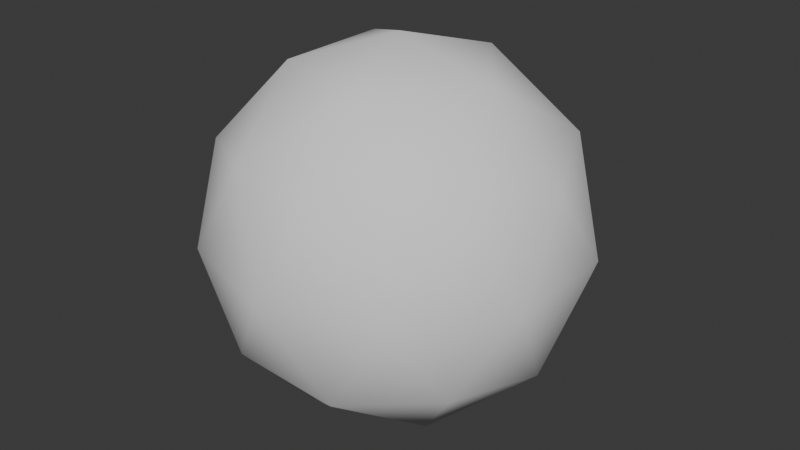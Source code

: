 # Source: Ball.blend  (saved by Blender 5.1.30; exported with 4.5.12 LTS)
import bpy
from mathutils import Matrix  # noqa: F401  (used for matrix-valued properties, if any)

bpy.ops.wm.read_factory_settings(use_empty=True)
scene = bpy.context.scene
scene.name = 'Scene'

# ---- collections
col_collection = bpy.data.collections.new('Collection'); scene.collection.children.link(col_collection)

# ---- world
world_world = bpy.data.worlds.new('World'); scene.world = world_world
world_world.use_nodes = True; world_world.node_tree.nodes.clear()
_N = world_world.node_tree.nodes; _L = world_world.node_tree.links
n0 = _N.new('ShaderNodeOutputWorld'); n0.name = 'World Output'; n0.location = (200, 100)
n1 = _N.new('ShaderNodeBackground'); n1.name = 'Background'; n1.location = (-200, 100)
n1.inputs[0].default_value = (0.05088, 0.05088, 0.05088, 1.0)
_L.new(n1.outputs[0], n0.inputs[0])
n0.is_active_output = True
world_world.color = (0.05088, 0.05088, 0.05088)
world_world.sun_shadow_jitter_overblur = 0.0

# ---- meshes
me_icosphere = bpy.data.meshes.new('Icosphere')
me_icosphere.from_pydata([(-1.288, 0.01616, 2.588), (-0.8612, 0.3424, 2.899), (-1.451, 0.3424, 3.091), (-1.816, 0.3424, 2.588), (-1.451, 0.3424, 2.086), (-0.8612, 0.3424, 2.278), (-1.125, 0.8704, 3.091), (-1.715, 0.8704, 2.899), (-1.715, 0.8704, 2.278), (-1.125, 0.8704, 2.086), (-0.7604, 0.8704, 2.588), (-1.288, 1.197, 2.588), (-1.384, 0.1043, 2.884), (-1.037, 0.1043, 2.771), (-1.133, 0.2961, 3.066), (-0.7862, 0.2961, 2.588), (-1.037, 0.1043, 2.406), (-1.599, 0.1043, 2.588), (-1.695, 0.2961, 2.884), (-1.384, 0.1043, 2.293), (-1.695, 0.2961, 2.293), (-1.133, 0.2961, 2.111), (-0.7269, 0.6064, 2.771), (-0.7269, 0.6064, 2.406), (-1.288, 0.6064, 3.179), (-0.9413, 0.6064, 3.066), (-1.85, 0.6064, 2.771), (-1.635, 0.6064, 3.066), (-1.635, 0.6064, 2.111), (-1.85, 0.6064, 2.406), (-0.9413, 0.6064, 2.111), (-1.288, 0.6064, 1.998), (-0.8821, 0.9167, 2.884), (-1.443, 0.9167, 3.066), (-1.79, 0.9167, 2.588), (-1.443, 0.9167, 2.111), (-0.8821, 0.9167, 2.293), (-1.192, 1.109, 2.884), (-0.978, 1.109, 2.588), (-1.539, 1.109, 2.771), (-1.539, 1.109, 2.406), (-1.192, 1.109, 2.293)], [], [(0, 13, 12), (1, 13, 15), (0, 12, 17), (0, 17, 19), (0, 19, 16), (1, 15, 22), (2, 14, 24), (3, 18, 26), (4, 20, 28), (5, 21, 30), (1, 22, 25), (2, 24, 27), (3, 26, 29), (4, 28, 31), (5, 30, 23), (6, 32, 37), (7, 33, 39), (8, 34, 40), (9, 35, 41), (10, 36, 38), (38, 41, 11), (38, 36, 41), (36, 9, 41), (41, 40, 11), (41, 35, 40), (35, 8, 40), (40, 39, 11), (40, 34, 39), (34, 7, 39), (39, 37, 11), (39, 33, 37), (33, 6, 37), (37, 38, 11), (37, 32, 38), (32, 10, 38), (23, 36, 10), (23, 30, 36), (30, 9, 36), (31, 35, 9), (31, 28, 35), (28, 8, 35), (29, 34, 8), (29, 26, 34), (26, 7, 34), (27, 33, 7), (27, 24, 33), (24, 6, 33), (25, 32, 6), (25, 22, 32), (22, 10, 32), (30, 31, 9), (30, 21, 31), (21, 4, 31), (28, 29, 8), (28, 20, 29), (20, 3, 29), (26, 27, 7), (26, 18, 27), (18, 2, 27), (24, 25, 6), (24, 14, 25), (14, 1, 25), (22, 23, 10), (22, 15, 23), (15, 5, 23), (16, 21, 5), (16, 19, 21), (19, 4, 21), (19, 20, 4), (19, 17, 20), (17, 3, 20), (17, 18, 3), (17, 12, 18), (12, 2, 18), (15, 16, 5), (15, 13, 16), (13, 0, 16), (12, 14, 2), (12, 13, 14), (13, 1, 14)])
me_icosphere.polygons.foreach_set('use_smooth', [True] * 80)
_uv = me_icosphere.uv_layers.new(name='UVMap')
_uv.uv.foreach_set('vector', [0.1818, 0.0, 0.2273, 0.07873, 0.1364, 0.07873, 0.2727, 0.1575, 0.3182, 0.07873, 0.3636, 0.1575, 0.9091, 0.0, 0.9545, 0.07873, 0.8636, 0.07873, 0.7273, 0.0, 0.7727, 0.07873, 0.6818, 0.07873, 0.5455, 0.0, 0.5909, 0.07873, 0.5, 0.07873, 0.2727, 0.1575, 0.3636, 0.1575, 0.3182, 0.2362, 0.09091, 0.1575, 0.1818, 0.1575, 0.1364, 0.2362, 0.8182, 0.1575, 0.9091, 0.1575, 0.8636, 0.2362, 0.6364, 0.1575, 0.7273, 0.1575, 0.6818, 0.2362, 0.4545, 0.1575, 0.5455, 0.1575, 0.5, 0.2362, 0.2727, 0.1575, 0.3182, 0.2362, 0.2273, 0.2362, 0.09091, 0.1575, 0.1364, 0.2362, 0.04546, 0.2362, 0.8182, 0.1575, 0.8636, 0.2362, 0.7727, 0.2362, 0.6364, 0.1575, 0.6818, 0.2362, 0.5909, 0.2362, 0.4545, 0.1575, 0.5, 0.2362, 0.4091, 0.2362, 0.1818, 0.3149, 0.2727, 0.3149, 0.2273, 0.3937, 0.0, 0.3149, 0.09091, 0.3149, 0.04546, 0.3937, 0.7273, 0.3149, 0.8182, 0.3149, 0.7727, 0.3937, 0.5455, 0.3149, 0.6364, 0.3149, 0.5909, 0.3937, 0.3636, 0.3149, 0.4545, 0.3149, 0.4091, 0.3937, 0.4091, 0.3937, 0.5, 0.3937, 0.4545, 0.4724, 0.4091, 0.3937, 0.4545, 0.3149, 0.5, 0.3937, 0.4545, 0.3149, 0.5455, 0.3149, 0.5, 0.3937, 0.5909, 0.3937, 0.6818, 0.3937, 0.6364, 0.4724, 0.5909, 0.3937, 0.6364, 0.3149, 0.6818, 0.3937, 0.6364, 0.3149, 0.7273, 0.3149, 0.6818, 0.3937, 0.7727, 0.3937, 0.8636, 0.3937, 0.8182, 0.4724, 0.7727, 0.3937, 0.8182, 0.3149, 0.8636, 0.3937, 0.8182, 0.3149, 0.9091, 0.3149, 0.8636, 0.3937, 0.04546, 0.3937, 0.1364, 0.3937, 0.09091, 0.4724, 0.04546, 0.3937, 0.09091, 0.3149, 0.1364, 0.3937, 0.09091, 0.3149, 0.1818, 0.3149, 0.1364, 0.3937, 0.2273, 0.3937, 0.3182, 0.3937, 0.2727, 0.4724, 0.2273, 0.3937, 0.2727, 0.3149, 0.3182, 0.3937, 0.2727, 0.3149, 0.3636, 0.3149, 0.3182, 0.3937, 0.4091, 0.2362, 0.4545, 0.3149, 0.3636, 0.3149, 0.4091, 0.2362, 0.5, 0.2362, 0.4545, 0.3149, 0.5, 0.2362, 0.5455, 0.3149, 0.4545, 0.3149, 0.5909, 0.2362, 0.6364, 0.3149, 0.5455, 0.3149, 0.5909, 0.2362, 0.6818, 0.2362, 0.6364, 0.3149, 0.6818, 0.2362, 0.7273, 0.3149, 0.6364, 0.3149, 0.7727, 0.2362, 0.8182, 0.3149, 0.7273, 0.3149, 0.7727, 0.2362, 0.8636, 0.2362, 0.8182, 0.3149, 0.8636, 0.2362, 0.9091, 0.3149, 0.8182, 0.3149, 0.04546, 0.2362, 0.09091, 0.3149, 0.0, 0.3149, 0.04546, 0.2362, 0.1364, 0.2362, 0.09091, 0.3149, 0.1364, 0.2362, 0.1818, 0.3149, 0.09091, 0.3149, 0.2273, 0.2362, 0.2727, 0.3149, 0.1818, 0.3149, 0.2273, 0.2362, 0.3182, 0.2362, 0.2727, 0.3149, 0.3182, 0.2362, 0.3636, 0.3149, 0.2727, 0.3149, 0.5, 0.2362, 0.5909, 0.2362, 0.5455, 0.3149, 0.5, 0.2362, 0.5455, 0.1575, 0.5909, 0.2362, 0.5455, 0.1575, 0.6364, 0.1575, 0.5909, 0.2362, 0.6818, 0.2362, 0.7727, 0.2362, 0.7273, 0.3149, 0.6818, 0.2362, 0.7273, 0.1575, 0.7727, 0.2362, 0.7273, 0.1575, 0.8182, 0.1575, 0.7727, 0.2362, 0.8636, 0.2362, 0.9545, 0.2362, 0.9091, 0.3149, 0.8636, 0.2362, 0.9091, 0.1575, 0.9545, 0.2362, 0.9091, 0.1575, 1.0, 0.1575, 0.9545, 0.2362, 0.1364, 0.2362, 0.2273, 0.2362, 0.1818, 0.3149, 0.1364, 0.2362, 0.1818, 0.1575, 0.2273, 0.2362, 0.1818, 0.1575, 0.2727, 0.1575, 0.2273, 0.2362, 0.3182, 0.2362, 0.4091, 0.2362, 0.3636, 0.3149, 0.3182, 0.2362, 0.3636, 0.1575, 0.4091, 0.2362, 0.3636, 0.1575, 0.4545, 0.1575, 0.4091, 0.2362, 0.5, 0.07873, 0.5455, 0.1575, 0.4545, 0.1575, 0.5, 0.07873, 0.5909, 0.07873, 0.5455, 0.1575, 0.5909, 0.07873, 0.6364, 0.1575, 0.5455, 0.1575, 0.6818, 0.07873, 0.7273, 0.1575, 0.6364, 0.1575, 0.6818, 0.07873, 0.7727, 0.07873, 0.7273, 0.1575, 0.7727, 0.07873, 0.8182, 0.1575, 0.7273, 0.1575, 0.8636, 0.07873, 0.9091, 0.1575, 0.8182, 0.1575, 0.8636, 0.07873, 0.9545, 0.07873, 0.9091, 0.1575, 0.9545, 0.07873, 1.0, 0.1575, 0.9091, 0.1575, 0.3636, 0.1575, 0.4091, 0.07873, 0.4545, 0.1575, 0.3636, 0.1575, 0.3182, 0.07873, 0.4091, 0.07873, 0.3182, 0.07873, 0.3636, 0.0, 0.4091, 0.07873, 0.1364, 0.07873, 0.1818, 0.1575, 0.09091, 0.1575, 0.1364, 0.07873, 0.2273, 0.07873, 0.1818, 0.1575, 0.2273, 0.07873, 0.2727, 0.1575, 0.1818, 0.1575])
me_icosphere.update()
me_icosphere.normals_split_custom_set([tuple(v) for v in zip(*[iter([-2.145e-06, -1.0, 0.0, 0.4253, -0.8507, 0.309, -0.1625, -0.8507, 0.5, 0.7236, -0.4472, 0.5257, 0.4253, -0.8507, 0.309, 0.8506, -0.5257, 2.547e-07, -2.145e-06, -1.0, 0.0, -0.1625, -0.8507, 0.5, -0.5257, -0.8507, 3.979e-08, -2.145e-06, -1.0, 0.0, -0.5257, -0.8507, 3.979e-08, -0.1625, -0.8507, -0.5, -2.145e-06, -1.0, 0.0, -0.1625, -0.8507, -0.5, 0.4253, -0.8507, -0.309, 0.7236, -0.4472, 0.5257, 0.8506, -0.5257, 2.547e-07, 0.9511, -3.608e-07, 0.309, -0.2764, -0.4472, 0.8506, 0.2629, -0.5257, 0.809, -2.122e-07, 3.038e-07, 1.0, -0.8944, -0.4472, 2.103e-08, -0.6882, -0.5257, 0.5, -0.9511, 5.306e-08, 0.309, -0.2764, -0.4472, -0.8506, -0.6882, -0.5257, -0.5, -0.5878, -6.46e-07, -0.809, 0.7236, -0.4472, -0.5257, 0.2629, -0.5257, -0.809, 0.5878, 5.041e-07, -0.809, 0.7236, -0.4472, 0.5257, 0.9511, -3.608e-07, 0.309, 0.5878, 0.0, 0.809, -0.2764, -0.4472, 0.8506, -2.122e-07, 3.038e-07, 1.0, -0.5878, 6.898e-08, 0.809, -0.8944, -0.4472, 2.103e-08, -0.9511, 5.306e-08, 0.309, -0.9511, -2.706e-07, -0.309, -0.2764, -0.4472, -0.8506, -0.5878, -6.46e-07, -0.809, 1.267e-07, 3.077e-07, -1.0, 0.7236, -0.4472, -0.5257, 0.5878, 5.041e-07, -0.809, 0.9511, -2.494e-07, -0.309, 0.2764, 0.4472, 0.8506, 0.6882, 0.5257, 0.5, 0.1625, 0.8507, 0.5, -0.7236, 0.4472, 0.5257, -0.2629, 0.5257, 0.809, -0.4253, 0.8507, 0.309, -0.7236, 0.4472, -0.5257, -0.8506, 0.5257, 2.122e-07, -0.4253, 0.8507, -0.309, 0.2764, 0.4472, -0.8506, -0.2629, 0.5257, -0.809, 0.1625, 0.8507, -0.5, 0.8944, 0.4472, 5.256e-09, 0.6882, 0.5257, -0.5, 0.5257, 0.8507, 2.653e-08, 0.5257, 0.8507, 2.653e-08, 0.1625, 0.8507, -0.5, 9.356e-07, 1.0, -2.628e-09, 0.5257, 0.8507, 2.653e-08, 0.6882, 0.5257, -0.5, 0.1625, 0.8507, -0.5, 0.6882, 0.5257, -0.5, 0.2764, 0.4472, -0.8506, 0.1625, 0.8507, -0.5, 0.1625, 0.8507, -0.5, -0.4253, 0.8507, -0.309, 9.356e-07, 1.0, -2.628e-09, 0.1625, 0.8507, -0.5, -0.2629, 0.5257, -0.809, -0.4253, 0.8507, -0.309, -0.2629, 0.5257, -0.809, -0.7236, 0.4472, -0.5257, -0.4253, 0.8507, -0.309, -0.4253, 0.8507, -0.309, -0.4253, 0.8507, 0.309, 9.356e-07, 1.0, -2.628e-09, -0.4253, 0.8507, -0.309, -0.8506, 0.5257, 2.122e-07, -0.4253, 0.8507, 0.309, -0.8506, 0.5257, 2.122e-07, -0.7236, 0.4472, 0.5257, -0.4253, 0.8507, 0.309, -0.4253, 0.8507, 0.309, 0.1625, 0.8507, 0.5, 9.356e-07, 1.0, -2.628e-09, -0.4253, 0.8507, 0.309, -0.2629, 0.5257, 0.809, 0.1625, 0.8507, 0.5, -0.2629, 0.5257, 0.809, 0.2764, 0.4472, 0.8506, 0.1625, 0.8507, 0.5, 0.1625, 0.8507, 0.5, 0.5257, 0.8507, 2.653e-08, 9.356e-07, 1.0, -2.628e-09, 0.1625, 0.8507, 0.5, 0.6882, 0.5257, 0.5, 0.5257, 0.8507, 2.653e-08, 0.6882, 0.5257, 0.5, 0.8944, 0.4472, 5.256e-09, 0.5257, 0.8507, 2.653e-08, 0.9511, -2.494e-07, -0.309, 0.6882, 0.5257, -0.5, 0.8944, 0.4472, 5.256e-09, 0.9511, -2.494e-07, -0.309, 0.5878, 5.041e-07, -0.809, 0.6882, 0.5257, -0.5, 0.5878, 5.041e-07, -0.809, 0.2764, 0.4472, -0.8506, 0.6882, 0.5257, -0.5, 1.267e-07, 3.077e-07, -1.0, -0.2629, 0.5257, -0.809, 0.2764, 0.4472, -0.8506, 1.267e-07, 3.077e-07, -1.0, -0.5878, -6.46e-07, -0.809, -0.2629, 0.5257, -0.809, -0.5878, -6.46e-07, -0.809, -0.7236, 0.4472, -0.5257, -0.2629, 0.5257, -0.809, -0.9511, -2.706e-07, -0.309, -0.8506, 0.5257, 2.122e-07, -0.7236, 0.4472, -0.5257, -0.9511, -2.706e-07, -0.309, -0.9511, 5.306e-08, 0.309, -0.8506, 0.5257, 2.122e-07, -0.9511, 5.306e-08, 0.309, -0.7236, 0.4472, 0.5257, -0.8506, 0.5257, 2.122e-07, -0.5878, 6.898e-08, 0.809, -0.2629, 0.5257, 0.809, -0.7236, 0.4472, 0.5257, -0.5878, 6.898e-08, 0.809, -2.122e-07, 3.038e-07, 1.0, -0.2629, 0.5257, 0.809, -2.122e-07, 3.038e-07, 1.0, 0.2764, 0.4472, 0.8506, -0.2629, 0.5257, 0.809, 0.5878, 0.0, 0.809, 0.6882, 0.5257, 0.5, 0.2764, 0.4472, 0.8506, 0.5878, 0.0, 0.809, 0.9511, -3.608e-07, 0.309, 0.6882, 0.5257, 0.5, 0.9511, -3.608e-07, 0.309, 0.8944, 0.4472, 5.256e-09, 0.6882, 0.5257, 0.5, 0.5878, 5.041e-07, -0.809, 1.267e-07, 3.077e-07, -1.0, 0.2764, 0.4472, -0.8506, 0.5878, 5.041e-07, -0.809, 0.2629, -0.5257, -0.809, 1.267e-07, 3.077e-07, -1.0, 0.2629, -0.5257, -0.809, -0.2764, -0.4472, -0.8506, 1.267e-07, 3.077e-07, -1.0, -0.5878, -6.46e-07, -0.809, -0.9511, -2.706e-07, -0.309, -0.7236, 0.4472, -0.5257, -0.5878, -6.46e-07, -0.809, -0.6882, -0.5257, -0.5, -0.9511, -2.706e-07, -0.309, -0.6882, -0.5257, -0.5, -0.8944, -0.4472, 2.103e-08, -0.9511, -2.706e-07, -0.309, -0.9511, 5.306e-08, 0.309, -0.5878, 6.898e-08, 0.809, -0.7236, 0.4472, 0.5257, -0.9511, 5.306e-08, 0.309, -0.6882, -0.5257, 0.5, -0.5878, 6.898e-08, 0.809, -0.6882, -0.5257, 0.5, -0.2764, -0.4472, 0.8506, -0.5878, 6.898e-08, 0.809, -2.122e-07, 3.038e-07, 1.0, 0.5878, 0.0, 0.809, 0.2764, 0.4472, 0.8506, -2.122e-07, 3.038e-07, 1.0, 0.2629, -0.5257, 0.809, 0.5878, 0.0, 0.809, 0.2629, -0.5257, 0.809, 0.7236, -0.4472, 0.5257, 0.5878, 0.0, 0.809, 0.9511, -3.608e-07, 0.309, 0.9511, -2.494e-07, -0.309, 0.8944, 0.4472, 5.256e-09, 0.9511, -3.608e-07, 0.309, 0.8506, -0.5257, 2.547e-07, 0.9511, -2.494e-07, -0.309, 0.8506, -0.5257, 2.547e-07, 0.7236, -0.4472, -0.5257, 0.9511, -2.494e-07, -0.309, 0.4253, -0.8507, -0.309, 0.2629, -0.5257, -0.809, 0.7236, -0.4472, -0.5257, 0.4253, -0.8507, -0.309, -0.1625, -0.8507, -0.5, 0.2629, -0.5257, -0.809, -0.1625, -0.8507, -0.5, -0.2764, -0.4472, -0.8506, 0.2629, -0.5257, -0.809, -0.1625, -0.8507, -0.5, -0.6882, -0.5257, -0.5, -0.2764, -0.4472, -0.8506, -0.1625, -0.8507, -0.5, -0.5257, -0.8507, 3.979e-08, -0.6882, -0.5257, -0.5, -0.5257, -0.8507, 3.979e-08, -0.8944, -0.4472, 2.103e-08, -0.6882, -0.5257, -0.5, -0.5257, -0.8507, 3.979e-08, -0.6882, -0.5257, 0.5, -0.8944, -0.4472, 2.103e-08, -0.5257, -0.8507, 3.979e-08, -0.1625, -0.8507, 0.5, -0.6882, -0.5257, 0.5, -0.1625, -0.8507, 0.5, -0.2764, -0.4472, 0.8506, -0.6882, -0.5257, 0.5, 0.8506, -0.5257, 2.547e-07, 0.4253, -0.8507, -0.309, 0.7236, -0.4472, -0.5257, 0.8506, -0.5257, 2.547e-07, 0.4253, -0.8507, 0.309, 0.4253, -0.8507, -0.309, 0.4253, -0.8507, 0.309, -2.145e-06, -1.0, 0.0, 0.4253, -0.8507, -0.309, -0.1625, -0.8507, 0.5, 0.2629, -0.5257, 0.809, -0.2764, -0.4472, 0.8506, -0.1625, -0.8507, 0.5, 0.4253, -0.8507, 0.309, 0.2629, -0.5257, 0.809, 0.4253, -0.8507, 0.309, 0.7236, -0.4472, 0.5257, 0.2629, -0.5257, 0.809])] * 3)])

# ---- objects
ob_icosphere = bpy.data.objects.new('Icosphere', me_icosphere)

# ---- transforms, parenting, visibility, modifiers, constraints
ob_icosphere.location = (1.377, 2.616, 0.4139)
ob_icosphere.rotation_euler = (1.571, -0.0, 0.0)

# ---- collection membership
col_collection.objects.link(ob_icosphere)

# ---- scene / render settings (as saved in the file)
scene.frame_start = 1; scene.frame_end = 250; scene.frame_set(1)
scene.render.engine = 'BLENDER_EEVEE_NEXT'
scene.render.bake_bias = 0.0
scene.render.bake_samples = 0
scene.cycles.sampling_pattern = 'TABULATED_SOBOL'
scene.eevee.use_volume_custom_range = False
bpy.context.view_layer.update()

# ---- added for rendering (the .blend has no active camera and no usable light): camera, sun
cam_auto = bpy.data.cameras.new('AutoCamera')
cam_auto.lens = 50.0
cam_auto.sensor_width = 36.0
cam_auto.clip_end = 1000.0
ob_auto_camera = bpy.data.objects.new('AutoCamera', cam_auto)
scene.collection.objects.link(ob_auto_camera)
ob_auto_camera.location = (1.95028, -2.20654, 2.50948)
ob_auto_camera.rotation_euler = (1.09748, -7.21219e-08, 0.694738)
scene.camera = ob_auto_camera
light_auto_sun = bpy.data.lights.new('AutoSun', 'SUN')
light_auto_sun.energy = 3.0
light_auto_sun.angle = 0.0523599
ob_auto_sun = bpy.data.objects.new('AutoSun', light_auto_sun)
scene.collection.objects.link(ob_auto_sun)
ob_auto_sun.rotation_euler = (0.872665, 0.174533, 0.523599)
bpy.context.view_layer.update()
